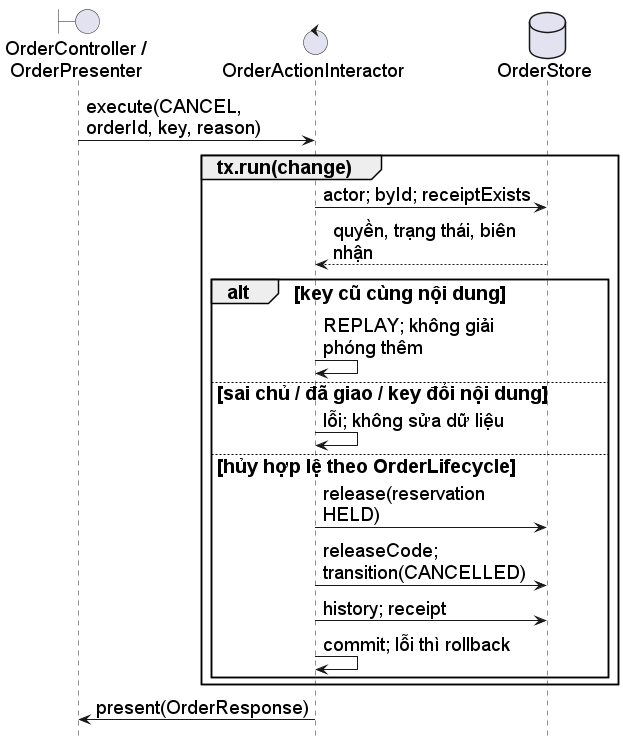

The diagram above was rendered by PlantUML. Its source (embedded in the PNG):
@startuml
skinparam defaultFontName Arial
skinparam defaultFontSize 19
skinparam backgroundColor white
skinparam shadowing false
skinparam maxMessageSize 220
hide footbox
boundary "OrderController /\nOrderPresenter" as W
control OrderActionInteractor as I
database OrderStore as D
W -> I : execute(CANCEL, orderId, key, reason)
group tx.run(change)
 I -> D : actor; byId; receiptExists
 D --> I : quyền, trạng thái, biên nhận
 alt key cũ cùng nội dung
  I -> I : REPLAY; không giải phóng thêm
 else sai chủ / đã giao / key đổi nội dung
  I -> I : lỗi; không sửa dữ liệu
 else hủy hợp lệ theo OrderLifecycle
  I -> D : release(reservation HELD)
  I -> D : releaseCode; transition(CANCELLED)
  I -> D : history; receipt
  I -> I : commit; lỗi thì rollback
 end
end
I -> W : present(OrderResponse)
@enduml